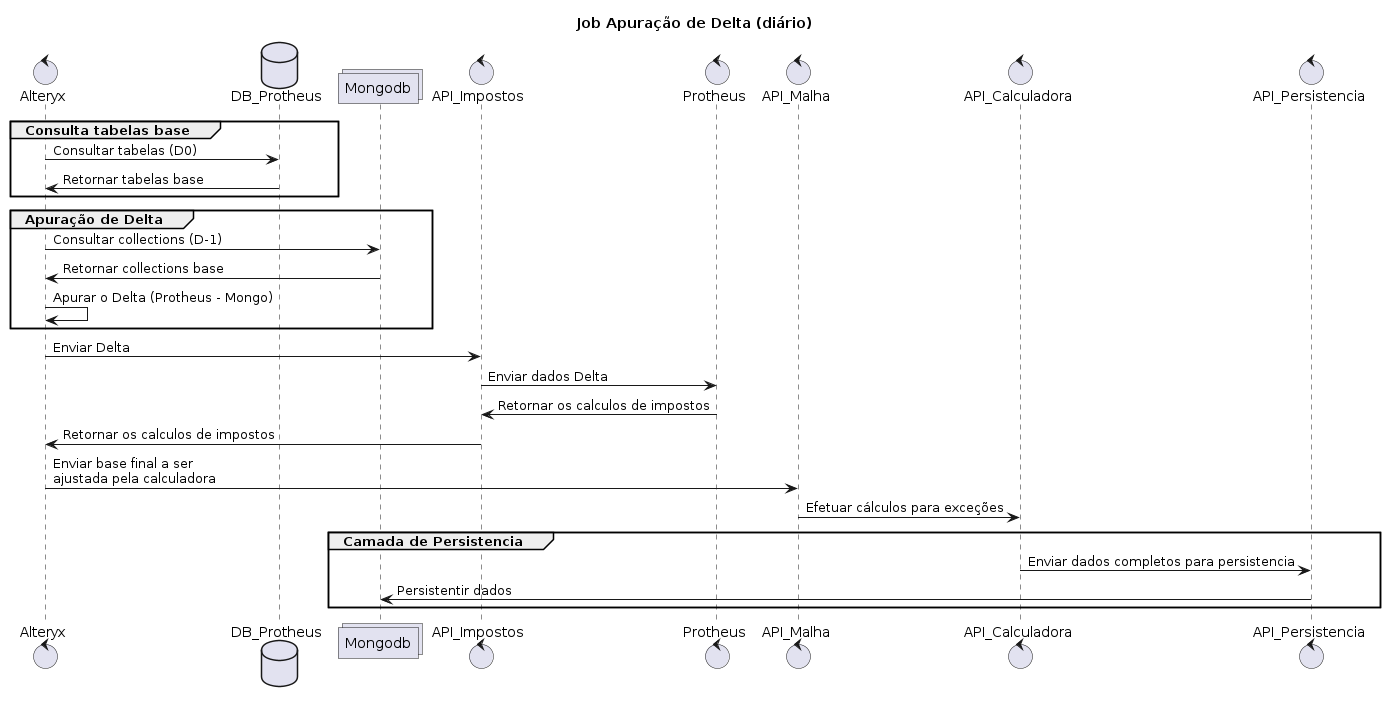

The diagram above was rendered by PlantUML. Its source (embedded in the PNG):
@startuml elfa-job-diario
title Job Apuração de Delta (diário)

control     Alteryx as job
database    DB_Protheus as db
collections Mongodb as mongo
control     API_Impostos as api_imposto
control     Protheus as protheus
control     API_Malha as api_malha
control     API_Calculadora as api_calculadora
control     API_Persistencia as api_persistencia

group Consulta tabelas base
job -> db: Consultar tabelas (D0)
db -> job: Retornar tabelas base 
end 

group Apuração de Delta
job -> mongo: Consultar collections (D-1)
mongo -> job: Retornar collections base
job -> job: Apurar o Delta (Protheus - Mongo)
end

job ->  api_imposto: Enviar Delta
api_imposto -> protheus: Enviar dados Delta
protheus -> api_imposto: Retornar os calculos de impostos
api_imposto -> job: Retornar os calculos de impostos
job -> api_malha: Enviar base final a ser \najustada pela calculadora
api_malha -> api_calculadora: Efetuar cálculos para exceções

group Camada de Persistencia
api_calculadora -> api_persistencia: Enviar dados completos para persistencia
api_persistencia -> mongo: Persistentir dados
end
@enduml